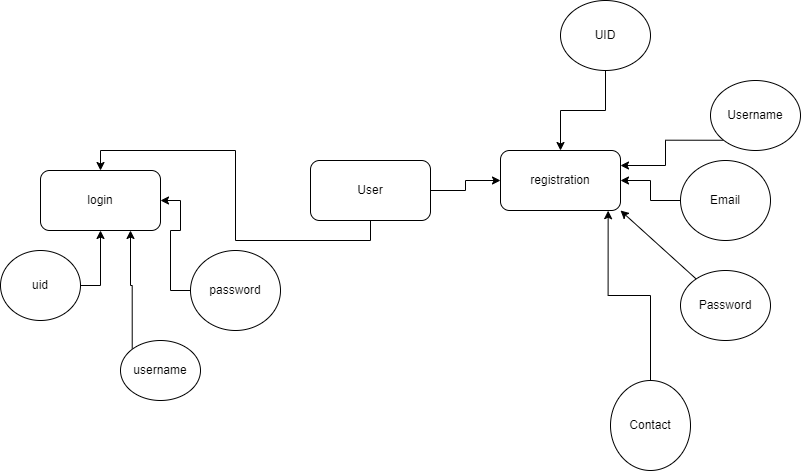

The diagram above was exported from draw.io. Its source (the exported page's mxGraphModel, read from the mxfile embedded in the PNG):
<mxGraphModel dx="1050" dy="1742" grid="1" gridSize="10" guides="1" tooltips="1" connect="1" arrows="1" fold="1" page="1" pageScale="1" pageWidth="827" pageHeight="1169" math="0" shadow="0">
  <root>
    <mxCell id="0" />
    <mxCell id="1" parent="0" />
    <mxCell id="gZH55TJ_IKep1hynOhtE-12" style="edgeStyle=orthogonalEdgeStyle;rounded=0;orthogonalLoop=1;jettySize=auto;html=1;exitX=0.5;exitY=1;exitDx=0;exitDy=0;entryX=0.5;entryY=0;entryDx=0;entryDy=0;" parent="1" source="gZH55TJ_IKep1hynOhtE-9" target="gZH55TJ_IKep1hynOhtE-10" edge="1">
      <mxGeometry relative="1" as="geometry" />
    </mxCell>
    <mxCell id="gZH55TJ_IKep1hynOhtE-13" style="edgeStyle=orthogonalEdgeStyle;rounded=0;orthogonalLoop=1;jettySize=auto;html=1;exitX=1;exitY=0.5;exitDx=0;exitDy=0;" parent="1" source="gZH55TJ_IKep1hynOhtE-9" target="gZH55TJ_IKep1hynOhtE-11" edge="1">
      <mxGeometry relative="1" as="geometry" />
    </mxCell>
    <mxCell id="gZH55TJ_IKep1hynOhtE-9" value="User" style="rounded=1;whiteSpace=wrap;html=1;" parent="1" vertex="1">
      <mxGeometry x="320" y="110" width="120" height="60" as="geometry" />
    </mxCell>
    <mxCell id="gZH55TJ_IKep1hynOhtE-10" value="login" style="rounded=1;whiteSpace=wrap;html=1;" parent="1" vertex="1">
      <mxGeometry x="50" y="120" width="120" height="60" as="geometry" />
    </mxCell>
    <mxCell id="gZH55TJ_IKep1hynOhtE-11" value="registration" style="rounded=1;whiteSpace=wrap;html=1;" parent="1" vertex="1">
      <mxGeometry x="510" y="100" width="120" height="60" as="geometry" />
    </mxCell>
    <mxCell id="gZH55TJ_IKep1hynOhtE-31" style="edgeStyle=orthogonalEdgeStyle;rounded=0;orthogonalLoop=1;jettySize=auto;html=1;exitX=1;exitY=0.5;exitDx=0;exitDy=0;" parent="1" source="gZH55TJ_IKep1hynOhtE-14" target="gZH55TJ_IKep1hynOhtE-10" edge="1">
      <mxGeometry relative="1" as="geometry" />
    </mxCell>
    <mxCell id="gZH55TJ_IKep1hynOhtE-14" value="uid" style="ellipse;whiteSpace=wrap;html=1;" parent="1" vertex="1">
      <mxGeometry x="10" y="200" width="80" height="70" as="geometry" />
    </mxCell>
    <mxCell id="gZH55TJ_IKep1hynOhtE-29" style="edgeStyle=orthogonalEdgeStyle;rounded=0;orthogonalLoop=1;jettySize=auto;html=1;exitX=0;exitY=0;exitDx=0;exitDy=0;entryX=0.75;entryY=1;entryDx=0;entryDy=0;" parent="1" source="gZH55TJ_IKep1hynOhtE-15" target="gZH55TJ_IKep1hynOhtE-10" edge="1">
      <mxGeometry relative="1" as="geometry" />
    </mxCell>
    <mxCell id="gZH55TJ_IKep1hynOhtE-15" value="username" style="ellipse;whiteSpace=wrap;html=1;" parent="1" vertex="1">
      <mxGeometry x="130" y="290" width="80" height="60" as="geometry" />
    </mxCell>
    <mxCell id="gZH55TJ_IKep1hynOhtE-28" style="edgeStyle=orthogonalEdgeStyle;rounded=0;orthogonalLoop=1;jettySize=auto;html=1;exitX=0;exitY=0.5;exitDx=0;exitDy=0;entryX=1;entryY=0.5;entryDx=0;entryDy=0;" parent="1" source="gZH55TJ_IKep1hynOhtE-16" target="gZH55TJ_IKep1hynOhtE-10" edge="1">
      <mxGeometry relative="1" as="geometry" />
    </mxCell>
    <mxCell id="gZH55TJ_IKep1hynOhtE-16" value="password" style="ellipse;whiteSpace=wrap;html=1;" parent="1" vertex="1">
      <mxGeometry x="200" y="200" width="90" height="80" as="geometry" />
    </mxCell>
    <mxCell id="gZH55TJ_IKep1hynOhtE-27" style="edgeStyle=orthogonalEdgeStyle;rounded=0;orthogonalLoop=1;jettySize=auto;html=1;exitX=0.5;exitY=1;exitDx=0;exitDy=0;" parent="1" source="gZH55TJ_IKep1hynOhtE-17" target="gZH55TJ_IKep1hynOhtE-11" edge="1">
      <mxGeometry relative="1" as="geometry" />
    </mxCell>
    <mxCell id="gZH55TJ_IKep1hynOhtE-17" value="UID" style="ellipse;whiteSpace=wrap;html=1;" parent="1" vertex="1">
      <mxGeometry x="570" y="-50" width="90" height="70" as="geometry" />
    </mxCell>
    <mxCell id="gZH55TJ_IKep1hynOhtE-26" style="edgeStyle=orthogonalEdgeStyle;rounded=0;orthogonalLoop=1;jettySize=auto;html=1;exitX=0;exitY=1;exitDx=0;exitDy=0;entryX=1;entryY=0.25;entryDx=0;entryDy=0;" parent="1" source="gZH55TJ_IKep1hynOhtE-18" target="gZH55TJ_IKep1hynOhtE-11" edge="1">
      <mxGeometry relative="1" as="geometry" />
    </mxCell>
    <mxCell id="gZH55TJ_IKep1hynOhtE-18" value="Username" style="ellipse;whiteSpace=wrap;html=1;" parent="1" vertex="1">
      <mxGeometry x="720" y="30" width="90" height="70" as="geometry" />
    </mxCell>
    <mxCell id="gZH55TJ_IKep1hynOhtE-25" style="edgeStyle=orthogonalEdgeStyle;rounded=0;orthogonalLoop=1;jettySize=auto;html=1;exitX=0;exitY=0.5;exitDx=0;exitDy=0;" parent="1" source="gZH55TJ_IKep1hynOhtE-19" target="gZH55TJ_IKep1hynOhtE-11" edge="1">
      <mxGeometry relative="1" as="geometry" />
    </mxCell>
    <mxCell id="gZH55TJ_IKep1hynOhtE-19" value="Email" style="ellipse;whiteSpace=wrap;html=1;" parent="1" vertex="1">
      <mxGeometry x="690" y="110" width="90" height="80" as="geometry" />
    </mxCell>
    <mxCell id="gZH55TJ_IKep1hynOhtE-20" value="Password" style="ellipse;whiteSpace=wrap;html=1;" parent="1" vertex="1">
      <mxGeometry x="690" y="220" width="90" height="70" as="geometry" />
    </mxCell>
    <mxCell id="gZH55TJ_IKep1hynOhtE-22" style="edgeStyle=orthogonalEdgeStyle;rounded=0;orthogonalLoop=1;jettySize=auto;html=1;exitX=0.5;exitY=0;exitDx=0;exitDy=0;entryX=0.897;entryY=1.003;entryDx=0;entryDy=0;entryPerimeter=0;" parent="1" source="gZH55TJ_IKep1hynOhtE-21" target="gZH55TJ_IKep1hynOhtE-11" edge="1">
      <mxGeometry relative="1" as="geometry" />
    </mxCell>
    <mxCell id="gZH55TJ_IKep1hynOhtE-21" value="Contact" style="ellipse;whiteSpace=wrap;html=1;" parent="1" vertex="1">
      <mxGeometry x="620" y="330" width="80" height="90" as="geometry" />
    </mxCell>
    <mxCell id="gZH55TJ_IKep1hynOhtE-24" value="" style="endArrow=classic;html=1;rounded=0;entryX=1;entryY=1;entryDx=0;entryDy=0;" parent="1" source="gZH55TJ_IKep1hynOhtE-20" target="gZH55TJ_IKep1hynOhtE-11" edge="1">
      <mxGeometry width="50" height="50" relative="1" as="geometry">
        <mxPoint x="390" y="250" as="sourcePoint" />
        <mxPoint x="440" y="200" as="targetPoint" />
      </mxGeometry>
    </mxCell>
  </root>
</mxGraphModel>